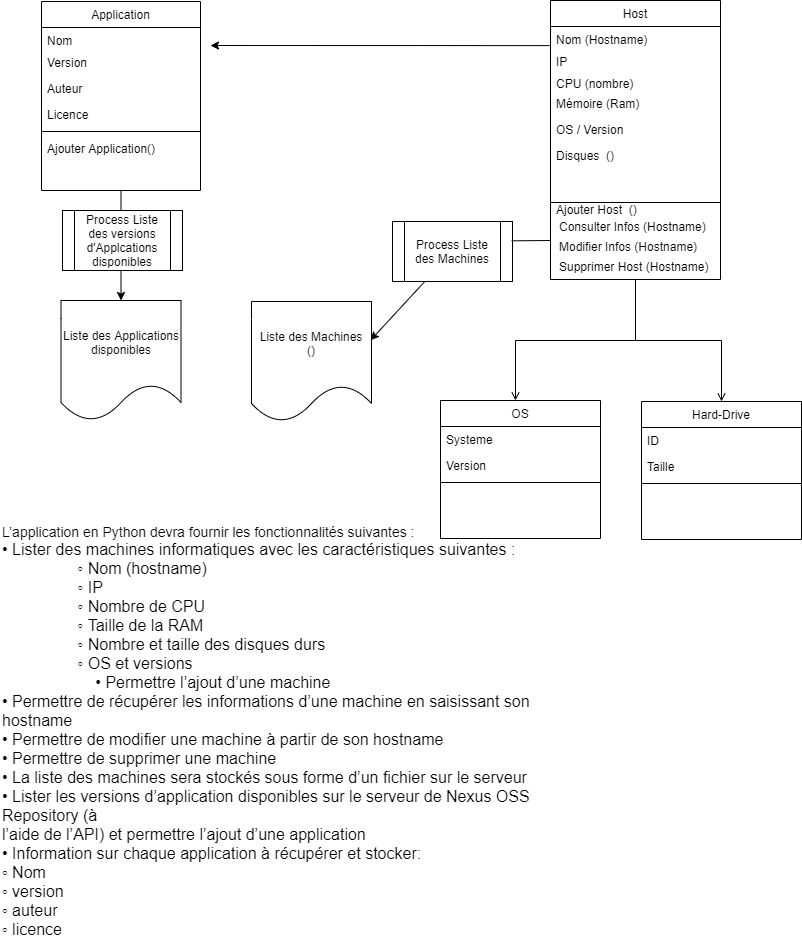

The diagram above was exported from draw.io. Its source (the exported page's mxGraphModel, read from the mxfile embedded in the PNG):
<mxGraphModel dx="1038" dy="523" grid="1" gridSize="10" guides="1" tooltips="1" connect="1" arrows="1" fold="1" page="1" pageScale="1" pageWidth="827" pageHeight="1169" math="0" shadow="0">
  <root>
    <mxCell id="WIyWlLk6GJQsqaUBKTNV-0" />
    <mxCell id="WIyWlLk6GJQsqaUBKTNV-1" parent="WIyWlLk6GJQsqaUBKTNV-0" />
    <mxCell id="zkfFHV4jXpPFQw0GAbJ--17" value="Host" style="swimlane;fontStyle=0;align=center;verticalAlign=top;childLayout=stackLayout;horizontal=1;startSize=26;horizontalStack=0;resizeParent=1;resizeLast=0;collapsible=1;marginBottom=0;rounded=0;shadow=0;strokeWidth=1;" parent="WIyWlLk6GJQsqaUBKTNV-1" vertex="1">
      <mxGeometry x="550" y="40" width="170" height="279" as="geometry">
        <mxRectangle x="550" y="140" width="160" height="26" as="alternateBounds" />
      </mxGeometry>
    </mxCell>
    <mxCell id="zkfFHV4jXpPFQw0GAbJ--18" value="Nom (Hostname)" style="text;align=left;verticalAlign=top;spacingLeft=4;spacingRight=4;overflow=hidden;rotatable=0;points=[[0,0.5],[1,0.5]];portConstraint=eastwest;" parent="zkfFHV4jXpPFQw0GAbJ--17" vertex="1">
      <mxGeometry y="26" width="170" height="22" as="geometry" />
    </mxCell>
    <mxCell id="zkfFHV4jXpPFQw0GAbJ--19" value="IP&#10;" style="text;align=left;verticalAlign=top;spacingLeft=4;spacingRight=4;overflow=hidden;rotatable=0;points=[[0,0.5],[1,0.5]];portConstraint=eastwest;rounded=0;shadow=0;html=0;" parent="zkfFHV4jXpPFQw0GAbJ--17" vertex="1">
      <mxGeometry y="48" width="170" height="22" as="geometry" />
    </mxCell>
    <mxCell id="zkfFHV4jXpPFQw0GAbJ--20" value="CPU (nombre)&#10;" style="text;align=left;verticalAlign=top;spacingLeft=4;spacingRight=4;overflow=hidden;rotatable=0;points=[[0,0.5],[1,0.5]];portConstraint=eastwest;rounded=0;shadow=0;html=0;" parent="zkfFHV4jXpPFQw0GAbJ--17" vertex="1">
      <mxGeometry y="70" width="170" height="20" as="geometry" />
    </mxCell>
    <mxCell id="zkfFHV4jXpPFQw0GAbJ--21" value="Mémoire (Ram)" style="text;align=left;verticalAlign=top;spacingLeft=4;spacingRight=4;overflow=hidden;rotatable=0;points=[[0,0.5],[1,0.5]];portConstraint=eastwest;rounded=0;shadow=0;html=0;" parent="zkfFHV4jXpPFQw0GAbJ--17" vertex="1">
      <mxGeometry y="90" width="170" height="26" as="geometry" />
    </mxCell>
    <mxCell id="u95PNYyyDZqMjkaOW3Hu-2" value="OS / Version" style="text;align=left;verticalAlign=top;spacingLeft=4;spacingRight=4;overflow=hidden;rotatable=0;points=[[0,0.5],[1,0.5]];portConstraint=eastwest;" parent="zkfFHV4jXpPFQw0GAbJ--17" vertex="1">
      <mxGeometry y="116" width="170" height="26" as="geometry" />
    </mxCell>
    <mxCell id="zsgGpZstHBQKPz4ERGHh-1" value="Disques  () " style="text;align=left;verticalAlign=top;spacingLeft=4;spacingRight=4;overflow=hidden;rotatable=0;points=[[0,0.5],[1,0.5]];portConstraint=eastwest;" parent="zkfFHV4jXpPFQw0GAbJ--17" vertex="1">
      <mxGeometry y="142" width="170" height="26" as="geometry" />
    </mxCell>
    <mxCell id="zkfFHV4jXpPFQw0GAbJ--23" value="" style="line;html=1;strokeWidth=1;align=left;verticalAlign=middle;spacingTop=-1;spacingLeft=3;spacingRight=3;rotatable=0;labelPosition=right;points=[];portConstraint=eastwest;" parent="zkfFHV4jXpPFQw0GAbJ--17" vertex="1">
      <mxGeometry y="168" width="170" height="68" as="geometry" />
    </mxCell>
    <mxCell id="u40hxZ3jhCfwVKccXPqG-0" value="Hard-Drive" style="swimlane;fontStyle=0;align=center;verticalAlign=top;childLayout=stackLayout;horizontal=1;startSize=26;horizontalStack=0;resizeParent=1;resizeLast=0;collapsible=1;marginBottom=0;rounded=0;shadow=0;strokeWidth=1;" parent="WIyWlLk6GJQsqaUBKTNV-1" vertex="1">
      <mxGeometry x="641" y="441" width="160" height="138" as="geometry">
        <mxRectangle x="130" y="380" width="160" height="26" as="alternateBounds" />
      </mxGeometry>
    </mxCell>
    <mxCell id="u40hxZ3jhCfwVKccXPqG-1" value="ID" style="text;align=left;verticalAlign=top;spacingLeft=4;spacingRight=4;overflow=hidden;rotatable=0;points=[[0,0.5],[1,0.5]];portConstraint=eastwest;" parent="u40hxZ3jhCfwVKccXPqG-0" vertex="1">
      <mxGeometry y="26" width="160" height="26" as="geometry" />
    </mxCell>
    <mxCell id="u40hxZ3jhCfwVKccXPqG-2" value="Taille" style="text;align=left;verticalAlign=top;spacingLeft=4;spacingRight=4;overflow=hidden;rotatable=0;points=[[0,0.5],[1,0.5]];portConstraint=eastwest;rounded=0;shadow=0;html=0;" parent="u40hxZ3jhCfwVKccXPqG-0" vertex="1">
      <mxGeometry y="52" width="160" height="26" as="geometry" />
    </mxCell>
    <mxCell id="u40hxZ3jhCfwVKccXPqG-3" value="" style="line;html=1;strokeWidth=1;align=left;verticalAlign=middle;spacingTop=-1;spacingLeft=3;spacingRight=3;rotatable=0;labelPosition=right;points=[];portConstraint=eastwest;" parent="u40hxZ3jhCfwVKccXPqG-0" vertex="1">
      <mxGeometry y="78" width="160" height="8" as="geometry" />
    </mxCell>
    <mxCell id="u40hxZ3jhCfwVKccXPqG-6" value="OS" style="swimlane;fontStyle=0;align=center;verticalAlign=top;childLayout=stackLayout;horizontal=1;startSize=26;horizontalStack=0;resizeParent=1;resizeLast=0;collapsible=1;marginBottom=0;rounded=0;shadow=0;strokeWidth=1;" parent="WIyWlLk6GJQsqaUBKTNV-1" vertex="1">
      <mxGeometry x="440" y="440" width="160" height="138" as="geometry">
        <mxRectangle x="130" y="380" width="160" height="26" as="alternateBounds" />
      </mxGeometry>
    </mxCell>
    <mxCell id="u40hxZ3jhCfwVKccXPqG-7" value="Systeme" style="text;align=left;verticalAlign=top;spacingLeft=4;spacingRight=4;overflow=hidden;rotatable=0;points=[[0,0.5],[1,0.5]];portConstraint=eastwest;" parent="u40hxZ3jhCfwVKccXPqG-6" vertex="1">
      <mxGeometry y="26" width="160" height="26" as="geometry" />
    </mxCell>
    <mxCell id="u40hxZ3jhCfwVKccXPqG-8" value="Version" style="text;align=left;verticalAlign=top;spacingLeft=4;spacingRight=4;overflow=hidden;rotatable=0;points=[[0,0.5],[1,0.5]];portConstraint=eastwest;rounded=0;shadow=0;html=0;" parent="u40hxZ3jhCfwVKccXPqG-6" vertex="1">
      <mxGeometry y="52" width="160" height="26" as="geometry" />
    </mxCell>
    <mxCell id="u40hxZ3jhCfwVKccXPqG-9" value="" style="line;html=1;strokeWidth=1;align=left;verticalAlign=middle;spacingTop=-1;spacingLeft=3;spacingRight=3;rotatable=0;labelPosition=right;points=[];portConstraint=eastwest;" parent="u40hxZ3jhCfwVKccXPqG-6" vertex="1">
      <mxGeometry y="78" width="160" height="8" as="geometry" />
    </mxCell>
    <mxCell id="u40hxZ3jhCfwVKccXPqG-12" value="Modifier Infos (Hostname)&#10;" style="text;align=left;verticalAlign=top;spacingLeft=4;spacingRight=4;overflow=hidden;rotatable=0;points=[[0,0.5],[1,0.5]];portConstraint=eastwest;" parent="WIyWlLk6GJQsqaUBKTNV-1" vertex="1">
      <mxGeometry x="553" y="273" width="170" height="26" as="geometry" />
    </mxCell>
    <mxCell id="u40hxZ3jhCfwVKccXPqG-13" value="Consulter Infos (Hostname)&#10;&#10;" style="text;align=left;verticalAlign=top;spacingLeft=4;spacingRight=4;overflow=hidden;rotatable=0;points=[[0,0.5],[1,0.5]];portConstraint=eastwest;" parent="WIyWlLk6GJQsqaUBKTNV-1" vertex="1">
      <mxGeometry x="553" y="253" width="170" height="26" as="geometry" />
    </mxCell>
    <mxCell id="u40hxZ3jhCfwVKccXPqG-14" value="Supprimer Host (Hostname)" style="text;align=left;verticalAlign=top;spacingLeft=4;spacingRight=4;overflow=hidden;rotatable=0;points=[[0,0.5],[1,0.5]];portConstraint=eastwest;" parent="WIyWlLk6GJQsqaUBKTNV-1" vertex="1">
      <mxGeometry x="553" y="293" width="170" height="26" as="geometry" />
    </mxCell>
    <mxCell id="u40hxZ3jhCfwVKccXPqG-26" value="&lt;div&gt;&lt;font style=&quot;font-size: 14px&quot;&gt;L’application en Python devra fournir les fonctionnalités suivantes :&lt;/font&gt;&lt;/div&gt;&lt;div&gt;&lt;font size=&quot;3&quot;&gt;• Lister des machines informatiques avec les caractéristiques suivantes :&lt;/font&gt;&lt;/div&gt;&lt;div&gt;&lt;font size=&quot;3&quot;&gt;&amp;nbsp; &amp;nbsp; &amp;nbsp; &amp;nbsp; &amp;nbsp; &amp;nbsp; &amp;nbsp; &amp;nbsp; &amp;nbsp;◦ Nom (hostname)&lt;/font&gt;&lt;/div&gt;&lt;div&gt;&lt;span style=&quot;font-size: medium&quot;&gt;&amp;nbsp; &amp;nbsp; &amp;nbsp; &amp;nbsp; &amp;nbsp; &amp;nbsp; &amp;nbsp; &amp;nbsp; &amp;nbsp;◦ IP&lt;/span&gt;&lt;/div&gt;&lt;div&gt;&lt;font size=&quot;3&quot;&gt;&amp;nbsp; &amp;nbsp; &amp;nbsp; &amp;nbsp; &amp;nbsp; &amp;nbsp; &amp;nbsp; &amp;nbsp; &amp;nbsp;◦ Nombre de CPU&lt;/font&gt;&lt;/div&gt;&lt;div&gt;&lt;font size=&quot;3&quot;&gt;&amp;nbsp; &amp;nbsp; &amp;nbsp; &amp;nbsp; &amp;nbsp; &amp;nbsp; &amp;nbsp; &amp;nbsp; &amp;nbsp;◦ Taille de la RAM&lt;/font&gt;&lt;/div&gt;&lt;div&gt;&lt;font size=&quot;3&quot;&gt;&amp;nbsp; &amp;nbsp; &amp;nbsp; &amp;nbsp; &amp;nbsp; &amp;nbsp; &amp;nbsp; &amp;nbsp; &amp;nbsp;◦ Nombre et taille des disques durs&lt;/font&gt;&lt;/div&gt;&lt;div&gt;&lt;font size=&quot;3&quot;&gt;&amp;nbsp; &amp;nbsp; &amp;nbsp; &amp;nbsp; &amp;nbsp; &amp;nbsp; &amp;nbsp; &amp;nbsp; &amp;nbsp;◦ OS et versions&lt;/font&gt;&lt;/div&gt;&lt;div&gt;&lt;span style=&quot;font-size: medium&quot;&gt;&amp;nbsp; &amp;nbsp; &amp;nbsp; &amp;nbsp; &amp;nbsp; &amp;nbsp; &amp;nbsp; &amp;nbsp; &amp;nbsp; &amp;nbsp; &amp;nbsp;• Permettre l’ajout d’une machine&lt;/span&gt;&lt;/div&gt;&lt;div&gt;&lt;font size=&quot;3&quot;&gt;• Permettre de récupérer les informations d’une machine en saisissant son hostname&lt;/font&gt;&lt;/div&gt;&lt;div&gt;&lt;font size=&quot;3&quot;&gt;• Permettre de modifier une machine à partir de son hostname&lt;/font&gt;&lt;/div&gt;&lt;div&gt;&lt;font size=&quot;3&quot;&gt;• Permettre de supprimer une machine&lt;/font&gt;&lt;/div&gt;&lt;div&gt;&lt;font size=&quot;3&quot;&gt;• La liste des machines sera stockés sous forme d’un fichier sur le serveur&lt;/font&gt;&lt;/div&gt;&lt;div&gt;&lt;font size=&quot;3&quot;&gt;• Lister les versions d’application disponibles sur le serveur de Nexus OSS Repository (à&lt;/font&gt;&lt;/div&gt;&lt;div&gt;&lt;font size=&quot;3&quot;&gt;l’aide de l’API) et permettre l’ajout d’une application&lt;/font&gt;&lt;/div&gt;&lt;div&gt;&lt;font size=&quot;3&quot;&gt;• Information sur chaque application à récupérer et stocker:&lt;/font&gt;&lt;/div&gt;&lt;div&gt;&lt;font size=&quot;3&quot;&gt;◦ Nom&lt;/font&gt;&lt;/div&gt;&lt;div&gt;&lt;font size=&quot;3&quot;&gt;◦ version&lt;/font&gt;&lt;/div&gt;&lt;div&gt;&lt;font size=&quot;3&quot;&gt;◦ auteur&lt;/font&gt;&lt;/div&gt;&lt;div&gt;&lt;font size=&quot;3&quot;&gt;◦ licence&lt;/font&gt;&lt;/div&gt;" style="text;html=1;strokeColor=none;fillColor=none;align=left;verticalAlign=middle;whiteSpace=wrap;rounded=0;" parent="WIyWlLk6GJQsqaUBKTNV-1" vertex="1">
      <mxGeometry y="556" width="550" height="430" as="geometry" />
    </mxCell>
    <mxCell id="7RXoFPOAR_wE_WqXzjXH-6" value="" style="edgeStyle=orthogonalEdgeStyle;rounded=0;orthogonalLoop=1;jettySize=auto;html=1;" parent="WIyWlLk6GJQsqaUBKTNV-1" source="u40hxZ3jhCfwVKccXPqG-36" target="7RXoFPOAR_wE_WqXzjXH-4" edge="1">
      <mxGeometry relative="1" as="geometry" />
    </mxCell>
    <mxCell id="u40hxZ3jhCfwVKccXPqG-36" value="Application" style="swimlane;fontStyle=0;align=center;verticalAlign=top;childLayout=stackLayout;horizontal=1;startSize=26;horizontalStack=0;resizeParent=1;resizeLast=0;collapsible=1;marginBottom=0;rounded=0;shadow=0;strokeWidth=1;" parent="WIyWlLk6GJQsqaUBKTNV-1" vertex="1">
      <mxGeometry x="41" y="41" width="159" height="189" as="geometry">
        <mxRectangle x="550" y="140" width="160" height="26" as="alternateBounds" />
      </mxGeometry>
    </mxCell>
    <mxCell id="u40hxZ3jhCfwVKccXPqG-37" value="Nom" style="text;align=left;verticalAlign=top;spacingLeft=4;spacingRight=4;overflow=hidden;rotatable=0;points=[[0,0.5],[1,0.5]];portConstraint=eastwest;" parent="u40hxZ3jhCfwVKccXPqG-36" vertex="1">
      <mxGeometry y="26" width="159" height="22" as="geometry" />
    </mxCell>
    <mxCell id="u40hxZ3jhCfwVKccXPqG-38" value="Version" style="text;align=left;verticalAlign=top;spacingLeft=4;spacingRight=4;overflow=hidden;rotatable=0;points=[[0,0.5],[1,0.5]];portConstraint=eastwest;rounded=0;shadow=0;html=0;" parent="u40hxZ3jhCfwVKccXPqG-36" vertex="1">
      <mxGeometry y="48" width="159" height="26" as="geometry" />
    </mxCell>
    <mxCell id="u40hxZ3jhCfwVKccXPqG-39" value="Auteur&#10;" style="text;align=left;verticalAlign=top;spacingLeft=4;spacingRight=4;overflow=hidden;rotatable=0;points=[[0,0.5],[1,0.5]];portConstraint=eastwest;rounded=0;shadow=0;html=0;" parent="u40hxZ3jhCfwVKccXPqG-36" vertex="1">
      <mxGeometry y="74" width="159" height="26" as="geometry" />
    </mxCell>
    <mxCell id="u40hxZ3jhCfwVKccXPqG-40" value="Licence&#10;" style="text;align=left;verticalAlign=top;spacingLeft=4;spacingRight=4;overflow=hidden;rotatable=0;points=[[0,0.5],[1,0.5]];portConstraint=eastwest;rounded=0;shadow=0;html=0;" parent="u40hxZ3jhCfwVKccXPqG-36" vertex="1">
      <mxGeometry y="100" width="159" height="26" as="geometry" />
    </mxCell>
    <mxCell id="u40hxZ3jhCfwVKccXPqG-41" value="" style="line;html=1;strokeWidth=1;align=left;verticalAlign=middle;spacingTop=-1;spacingLeft=3;spacingRight=3;rotatable=0;labelPosition=right;points=[];portConstraint=eastwest;" parent="u40hxZ3jhCfwVKccXPqG-36" vertex="1">
      <mxGeometry y="126" width="159" height="8" as="geometry" />
    </mxCell>
    <mxCell id="u40hxZ3jhCfwVKccXPqG-42" value="Ajouter Application()" style="text;align=left;verticalAlign=top;spacingLeft=4;spacingRight=4;overflow=hidden;rotatable=0;points=[[0,0.5],[1,0.5]];portConstraint=eastwest;" parent="u40hxZ3jhCfwVKccXPqG-36" vertex="1">
      <mxGeometry y="134" width="159" height="26" as="geometry" />
    </mxCell>
    <mxCell id="u40hxZ3jhCfwVKccXPqG-45" value="" style="endArrow=open;shadow=0;strokeWidth=1;rounded=0;endFill=1;edgeStyle=elbowEdgeStyle;elbow=vertical;exitX=0.5;exitY=1;exitDx=0;exitDy=0;entryX=0.5;entryY=0;entryDx=0;entryDy=0;" parent="WIyWlLk6GJQsqaUBKTNV-1" source="zkfFHV4jXpPFQw0GAbJ--17" target="u40hxZ3jhCfwVKccXPqG-0" edge="1">
      <mxGeometry x="0.5" y="41" relative="1" as="geometry">
        <mxPoint x="639" y="280" as="sourcePoint" />
        <mxPoint x="744" y="360" as="targetPoint" />
        <mxPoint x="-40" y="32" as="offset" />
      </mxGeometry>
    </mxCell>
    <mxCell id="u40hxZ3jhCfwVKccXPqG-48" value="" style="endArrow=open;shadow=0;strokeWidth=1;rounded=0;endFill=1;edgeStyle=elbowEdgeStyle;elbow=vertical;" parent="WIyWlLk6GJQsqaUBKTNV-1" edge="1">
      <mxGeometry x="0.5" y="41" relative="1" as="geometry">
        <mxPoint x="635" y="320" as="sourcePoint" />
        <mxPoint x="515" y="440" as="targetPoint" />
        <mxPoint x="-40" y="32" as="offset" />
      </mxGeometry>
    </mxCell>
    <mxCell id="u40hxZ3jhCfwVKccXPqG-51" value="" style="endArrow=classic;html=1;exitX=-0.005;exitY=-0.131;exitDx=0;exitDy=0;exitPerimeter=0;" parent="WIyWlLk6GJQsqaUBKTNV-1" source="zkfFHV4jXpPFQw0GAbJ--19" edge="1">
      <mxGeometry width="50" height="50" relative="1" as="geometry">
        <mxPoint x="380" y="280" as="sourcePoint" />
        <mxPoint x="210" y="85" as="targetPoint" />
      </mxGeometry>
    </mxCell>
    <mxCell id="7RXoFPOAR_wE_WqXzjXH-1" value="Liste des Machines&lt;br&gt;()" style="shape=document;whiteSpace=wrap;html=1;boundedLbl=1;" parent="WIyWlLk6GJQsqaUBKTNV-1" vertex="1">
      <mxGeometry x="251" y="341" width="120" height="120" as="geometry" />
    </mxCell>
    <mxCell id="7RXoFPOAR_wE_WqXzjXH-3" value="Process Liste des versions d'Applcations disponibles" style="shape=process;whiteSpace=wrap;html=1;backgroundOutline=1;" parent="WIyWlLk6GJQsqaUBKTNV-1" vertex="1">
      <mxGeometry x="62" y="250" width="120" height="60" as="geometry" />
    </mxCell>
    <mxCell id="7RXoFPOAR_wE_WqXzjXH-4" value="Liste des Applications disponibles" style="shape=document;whiteSpace=wrap;html=1;boundedLbl=1;" parent="WIyWlLk6GJQsqaUBKTNV-1" vertex="1">
      <mxGeometry x="60.5" y="340" width="120" height="120" as="geometry" />
    </mxCell>
    <mxCell id="7RXoFPOAR_wE_WqXzjXH-8" value="" style="endArrow=classic;html=1;entryX=0.993;entryY=0.322;entryDx=0;entryDy=0;entryPerimeter=0;startArrow=none;" parent="WIyWlLk6GJQsqaUBKTNV-1" source="Ej0gYSp07EjeIUrbt0g7-2" target="7RXoFPOAR_wE_WqXzjXH-1" edge="1">
      <mxGeometry width="50" height="50" relative="1" as="geometry">
        <mxPoint x="550" y="280" as="sourcePoint" />
        <mxPoint x="440" y="250" as="targetPoint" />
      </mxGeometry>
    </mxCell>
    <mxCell id="zsgGpZstHBQKPz4ERGHh-0" value="Ajouter Host  () " style="text;align=left;verticalAlign=top;spacingLeft=4;spacingRight=4;overflow=hidden;rotatable=0;points=[[0,0.5],[1,0.5]];portConstraint=eastwest;" parent="WIyWlLk6GJQsqaUBKTNV-1" vertex="1">
      <mxGeometry x="550" y="236" width="170" height="26" as="geometry" />
    </mxCell>
    <mxCell id="Ej0gYSp07EjeIUrbt0g7-2" value="Process Liste des Machines" style="shape=process;whiteSpace=wrap;html=1;backgroundOutline=1;" vertex="1" parent="WIyWlLk6GJQsqaUBKTNV-1">
      <mxGeometry x="392" y="261" width="120" height="60" as="geometry" />
    </mxCell>
    <mxCell id="Ej0gYSp07EjeIUrbt0g7-3" value="" style="endArrow=none;html=1;entryX=0.993;entryY=0.322;entryDx=0;entryDy=0;entryPerimeter=0;" edge="1" parent="WIyWlLk6GJQsqaUBKTNV-1" target="Ej0gYSp07EjeIUrbt0g7-2">
      <mxGeometry width="50" height="50" relative="1" as="geometry">
        <mxPoint x="550" y="280" as="sourcePoint" />
        <mxPoint x="370.1600000000001" y="379.64" as="targetPoint" />
      </mxGeometry>
    </mxCell>
  </root>
</mxGraphModel>